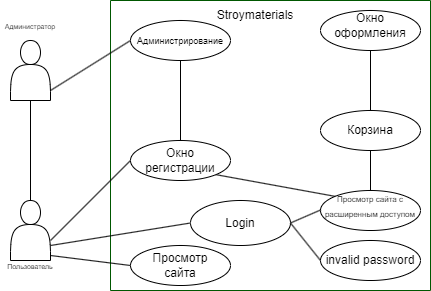

The diagram above was exported from draw.io. Its source (the exported page's mxGraphModel, read from the mxfile embedded in the PNG):
<mxGraphModel dx="660" dy="377" grid="1" gridSize="10" guides="1" tooltips="1" connect="1" arrows="1" fold="1" page="1" pageScale="1" pageWidth="827" pageHeight="1169" math="0" shadow="0">
  <root>
    <mxCell id="0" />
    <mxCell id="1" parent="0" />
    <mxCell id="72kNY6IZa3AUDY2A56L6-1" value="" style="shape=actor;whiteSpace=wrap;html=1;" vertex="1" parent="1">
      <mxGeometry x="80" y="140" width="40" height="60" as="geometry" />
    </mxCell>
    <mxCell id="72kNY6IZa3AUDY2A56L6-2" value="" style="shape=actor;whiteSpace=wrap;html=1;" vertex="1" parent="1">
      <mxGeometry x="80" y="300" width="40" height="60" as="geometry" />
    </mxCell>
    <mxCell id="72kNY6IZa3AUDY2A56L6-3" value="" style="endArrow=none;html=1;rounded=0;" edge="1" parent="1">
      <mxGeometry width="50" height="50" relative="1" as="geometry">
        <mxPoint x="100" y="270" as="sourcePoint" />
        <mxPoint x="100" y="300" as="targetPoint" />
        <Array as="points">
          <mxPoint x="100" y="200" />
        </Array>
      </mxGeometry>
    </mxCell>
    <mxCell id="72kNY6IZa3AUDY2A56L6-4" value="" style="swimlane;startSize=0;fillColor=#008a00;strokeColor=#005700;fillStyle=auto;fontColor=#ffffff;" vertex="1" parent="1">
      <mxGeometry x="180" y="100" width="320" height="290" as="geometry">
        <mxRectangle x="180" y="100" width="50" height="40" as="alternateBounds" />
      </mxGeometry>
    </mxCell>
    <mxCell id="72kNY6IZa3AUDY2A56L6-7" value="" style="ellipse;whiteSpace=wrap;html=1;" vertex="1" parent="72kNY6IZa3AUDY2A56L6-4">
      <mxGeometry x="20" y="20" width="100" height="40" as="geometry" />
    </mxCell>
    <mxCell id="72kNY6IZa3AUDY2A56L6-10" value="" style="ellipse;whiteSpace=wrap;html=1;" vertex="1" parent="72kNY6IZa3AUDY2A56L6-4">
      <mxGeometry x="20" y="245" width="100" height="40" as="geometry" />
    </mxCell>
    <mxCell id="72kNY6IZa3AUDY2A56L6-11" value="Stroymaterials" style="text;html=1;align=center;verticalAlign=middle;whiteSpace=wrap;rounded=0;" vertex="1" parent="72kNY6IZa3AUDY2A56L6-4">
      <mxGeometry x="100" width="90" height="30" as="geometry" />
    </mxCell>
    <mxCell id="72kNY6IZa3AUDY2A56L6-19" value="&lt;font style=&quot;font-size: 9px;&quot;&gt;Администрирование&lt;/font&gt;" style="text;html=1;align=center;verticalAlign=middle;whiteSpace=wrap;rounded=0;" vertex="1" parent="72kNY6IZa3AUDY2A56L6-4">
      <mxGeometry x="40" y="25" width="60" height="30" as="geometry" />
    </mxCell>
    <mxCell id="72kNY6IZa3AUDY2A56L6-20" value="" style="endArrow=none;html=1;rounded=0;exitX=0.5;exitY=0;exitDx=0;exitDy=0;" edge="1" parent="72kNY6IZa3AUDY2A56L6-4" source="72kNY6IZa3AUDY2A56L6-24">
      <mxGeometry width="50" height="50" relative="1" as="geometry">
        <mxPoint x="70" y="90" as="sourcePoint" />
        <mxPoint x="70" y="60" as="targetPoint" />
      </mxGeometry>
    </mxCell>
    <mxCell id="72kNY6IZa3AUDY2A56L6-22" value="Просмотр сайта" style="text;html=1;align=center;verticalAlign=middle;whiteSpace=wrap;rounded=0;" vertex="1" parent="72kNY6IZa3AUDY2A56L6-4">
      <mxGeometry x="40" y="250" width="60" height="30" as="geometry" />
    </mxCell>
    <mxCell id="72kNY6IZa3AUDY2A56L6-26" value="" style="ellipse;whiteSpace=wrap;html=1;" vertex="1" parent="72kNY6IZa3AUDY2A56L6-4">
      <mxGeometry x="210" y="190" width="100" height="40" as="geometry" />
    </mxCell>
    <mxCell id="72kNY6IZa3AUDY2A56L6-28" value="" style="endArrow=none;html=1;rounded=0;entryX=0.5;entryY=1;entryDx=0;entryDy=0;exitX=0.5;exitY=0;exitDx=0;exitDy=0;" edge="1" parent="72kNY6IZa3AUDY2A56L6-4" source="72kNY6IZa3AUDY2A56L6-26" target="72kNY6IZa3AUDY2A56L6-25">
      <mxGeometry width="50" height="50" relative="1" as="geometry">
        <mxPoint x="180" y="160" as="sourcePoint" />
        <mxPoint x="230" y="110" as="targetPoint" />
      </mxGeometry>
    </mxCell>
    <mxCell id="72kNY6IZa3AUDY2A56L6-29" value="" style="endArrow=none;html=1;rounded=0;entryX=0;entryY=0;entryDx=0;entryDy=0;exitX=1;exitY=1;exitDx=0;exitDy=0;" edge="1" parent="72kNY6IZa3AUDY2A56L6-4" source="72kNY6IZa3AUDY2A56L6-9" target="72kNY6IZa3AUDY2A56L6-26">
      <mxGeometry width="50" height="50" relative="1" as="geometry">
        <mxPoint x="120" y="180" as="sourcePoint" />
        <mxPoint x="170" y="130" as="targetPoint" />
      </mxGeometry>
    </mxCell>
    <mxCell id="72kNY6IZa3AUDY2A56L6-30" value="" style="endArrow=none;html=1;rounded=0;exitX=0.5;exitY=0;exitDx=0;exitDy=0;entryX=0.5;entryY=1;entryDx=0;entryDy=0;" edge="1" parent="72kNY6IZa3AUDY2A56L6-4" source="72kNY6IZa3AUDY2A56L6-25" target="72kNY6IZa3AUDY2A56L6-27">
      <mxGeometry width="50" height="50" relative="1" as="geometry">
        <mxPoint x="210" y="110" as="sourcePoint" />
        <mxPoint x="260" y="70" as="targetPoint" />
      </mxGeometry>
    </mxCell>
    <mxCell id="72kNY6IZa3AUDY2A56L6-32" value="&lt;font style=&quot;font-size: 8px;&quot;&gt;&lt;font style=&quot;font-size: 8px;&quot;&gt;Просмотр сайта с расшире&lt;/font&gt;&lt;font style=&quot;font-size: 8px;&quot;&gt;нным доступом&lt;/font&gt;&lt;/font&gt;" style="text;html=1;align=center;verticalAlign=middle;whiteSpace=wrap;rounded=0;" vertex="1" parent="72kNY6IZa3AUDY2A56L6-4">
      <mxGeometry x="210" y="190" width="100" height="30" as="geometry" />
    </mxCell>
    <mxCell id="72kNY6IZa3AUDY2A56L6-33" value="" style="group" vertex="1" connectable="0" parent="72kNY6IZa3AUDY2A56L6-4">
      <mxGeometry x="210" y="110" width="100" height="40" as="geometry" />
    </mxCell>
    <mxCell id="72kNY6IZa3AUDY2A56L6-25" value="" style="ellipse;whiteSpace=wrap;html=1;" vertex="1" parent="72kNY6IZa3AUDY2A56L6-33">
      <mxGeometry width="100" height="40" as="geometry" />
    </mxCell>
    <mxCell id="72kNY6IZa3AUDY2A56L6-31" value="Корзина" style="text;html=1;align=center;verticalAlign=middle;whiteSpace=wrap;rounded=0;" vertex="1" parent="72kNY6IZa3AUDY2A56L6-33">
      <mxGeometry x="20" y="5" width="60" height="30" as="geometry" />
    </mxCell>
    <mxCell id="72kNY6IZa3AUDY2A56L6-36" value="" style="group" vertex="1" connectable="0" parent="72kNY6IZa3AUDY2A56L6-4">
      <mxGeometry x="20" y="140" width="100" height="40" as="geometry" />
    </mxCell>
    <mxCell id="72kNY6IZa3AUDY2A56L6-9" value="" style="ellipse;whiteSpace=wrap;html=1;" vertex="1" parent="72kNY6IZa3AUDY2A56L6-36">
      <mxGeometry width="100" height="40" as="geometry" />
    </mxCell>
    <mxCell id="72kNY6IZa3AUDY2A56L6-24" value="Окно регистрации" style="text;html=1;align=center;verticalAlign=middle;whiteSpace=wrap;rounded=0;" vertex="1" parent="72kNY6IZa3AUDY2A56L6-36">
      <mxGeometry x="20" y="5" width="60" height="30" as="geometry" />
    </mxCell>
    <mxCell id="72kNY6IZa3AUDY2A56L6-37" value="Login" style="ellipse;whiteSpace=wrap;html=1;" vertex="1" parent="72kNY6IZa3AUDY2A56L6-4">
      <mxGeometry x="80" y="200" width="100" height="45" as="geometry" />
    </mxCell>
    <mxCell id="72kNY6IZa3AUDY2A56L6-40" value="invalid password" style="ellipse;whiteSpace=wrap;html=1;" vertex="1" parent="72kNY6IZa3AUDY2A56L6-4">
      <mxGeometry x="210" y="240" width="100" height="40" as="geometry" />
    </mxCell>
    <mxCell id="72kNY6IZa3AUDY2A56L6-41" value="" style="endArrow=none;html=1;rounded=0;exitX=1;exitY=0.5;exitDx=0;exitDy=0;entryX=0;entryY=0.5;entryDx=0;entryDy=0;" edge="1" parent="72kNY6IZa3AUDY2A56L6-4" source="72kNY6IZa3AUDY2A56L6-37" target="72kNY6IZa3AUDY2A56L6-40">
      <mxGeometry width="50" height="50" relative="1" as="geometry">
        <mxPoint x="140" y="140" as="sourcePoint" />
        <mxPoint x="190" y="90" as="targetPoint" />
      </mxGeometry>
    </mxCell>
    <mxCell id="72kNY6IZa3AUDY2A56L6-42" value="" style="group" vertex="1" connectable="0" parent="72kNY6IZa3AUDY2A56L6-4">
      <mxGeometry x="210" y="10" width="100" height="40" as="geometry" />
    </mxCell>
    <mxCell id="72kNY6IZa3AUDY2A56L6-27" value="" style="ellipse;whiteSpace=wrap;html=1;" vertex="1" parent="72kNY6IZa3AUDY2A56L6-42">
      <mxGeometry width="100" height="40" as="geometry" />
    </mxCell>
    <mxCell id="72kNY6IZa3AUDY2A56L6-34" value="Окно оформления" style="text;html=1;align=center;verticalAlign=middle;whiteSpace=wrap;rounded=0;" vertex="1" parent="72kNY6IZa3AUDY2A56L6-42">
      <mxGeometry x="20" width="60" height="30" as="geometry" />
    </mxCell>
    <mxCell id="72kNY6IZa3AUDY2A56L6-43" value="" style="endArrow=none;html=1;rounded=0;entryX=0.003;entryY=0.646;entryDx=0;entryDy=0;exitX=1;exitY=0.5;exitDx=0;exitDy=0;entryPerimeter=0;" edge="1" parent="72kNY6IZa3AUDY2A56L6-4" source="72kNY6IZa3AUDY2A56L6-37" target="72kNY6IZa3AUDY2A56L6-32">
      <mxGeometry width="50" height="50" relative="1" as="geometry">
        <mxPoint x="180" y="220" as="sourcePoint" />
        <mxPoint x="230" y="170" as="targetPoint" />
      </mxGeometry>
    </mxCell>
    <mxCell id="72kNY6IZa3AUDY2A56L6-12" value="&lt;font style=&quot;font-size: 7px;&quot;&gt;Администратор&lt;/font&gt;" style="text;html=1;align=center;verticalAlign=middle;whiteSpace=wrap;rounded=0;" vertex="1" parent="1">
      <mxGeometry x="70" y="110" width="60" height="30" as="geometry" />
    </mxCell>
    <mxCell id="72kNY6IZa3AUDY2A56L6-14" value="" style="endArrow=none;html=1;rounded=0;" edge="1" parent="1">
      <mxGeometry width="50" height="50" relative="1" as="geometry">
        <mxPoint x="100" y="300" as="sourcePoint" />
        <mxPoint x="100" y="300" as="targetPoint" />
        <Array as="points" />
      </mxGeometry>
    </mxCell>
    <mxCell id="72kNY6IZa3AUDY2A56L6-16" value="" style="endArrow=none;html=1;rounded=0;" edge="1" parent="1">
      <mxGeometry width="50" height="50" relative="1" as="geometry">
        <mxPoint x="100" y="300" as="sourcePoint" />
        <mxPoint x="100" y="300" as="targetPoint" />
        <Array as="points" />
      </mxGeometry>
    </mxCell>
    <mxCell id="72kNY6IZa3AUDY2A56L6-17" value="&lt;font style=&quot;font-size: 7px;&quot;&gt;Пользователь&lt;/font&gt;" style="text;html=1;align=center;verticalAlign=middle;whiteSpace=wrap;rounded=0;" vertex="1" parent="1">
      <mxGeometry x="70" y="350" width="60" height="30" as="geometry" />
    </mxCell>
    <mxCell id="72kNY6IZa3AUDY2A56L6-18" value="" style="endArrow=none;html=1;rounded=0;entryX=0;entryY=0.5;entryDx=0;entryDy=0;" edge="1" parent="1" target="72kNY6IZa3AUDY2A56L6-7">
      <mxGeometry width="50" height="50" relative="1" as="geometry">
        <mxPoint x="120" y="190" as="sourcePoint" />
        <mxPoint x="170" y="140" as="targetPoint" />
      </mxGeometry>
    </mxCell>
    <mxCell id="72kNY6IZa3AUDY2A56L6-21" value="" style="endArrow=none;html=1;rounded=0;entryX=0;entryY=0.5;entryDx=0;entryDy=0;" edge="1" parent="1" target="72kNY6IZa3AUDY2A56L6-10">
      <mxGeometry width="50" height="50" relative="1" as="geometry">
        <mxPoint x="120" y="355" as="sourcePoint" />
        <mxPoint x="170" y="305" as="targetPoint" />
      </mxGeometry>
    </mxCell>
    <mxCell id="72kNY6IZa3AUDY2A56L6-23" value="" style="endArrow=none;html=1;rounded=0;entryX=0;entryY=0.5;entryDx=0;entryDy=0;" edge="1" parent="1" target="72kNY6IZa3AUDY2A56L6-9">
      <mxGeometry width="50" height="50" relative="1" as="geometry">
        <mxPoint x="120" y="340" as="sourcePoint" />
        <mxPoint x="170" y="290" as="targetPoint" />
      </mxGeometry>
    </mxCell>
    <mxCell id="72kNY6IZa3AUDY2A56L6-38" value="" style="endArrow=none;html=1;rounded=0;exitX=1;exitY=0.75;exitDx=0;exitDy=0;entryX=0;entryY=0.5;entryDx=0;entryDy=0;" edge="1" parent="1" source="72kNY6IZa3AUDY2A56L6-2" target="72kNY6IZa3AUDY2A56L6-37">
      <mxGeometry width="50" height="50" relative="1" as="geometry">
        <mxPoint x="110" y="350" as="sourcePoint" />
        <mxPoint x="160" y="300" as="targetPoint" />
      </mxGeometry>
    </mxCell>
  </root>
</mxGraphModel>